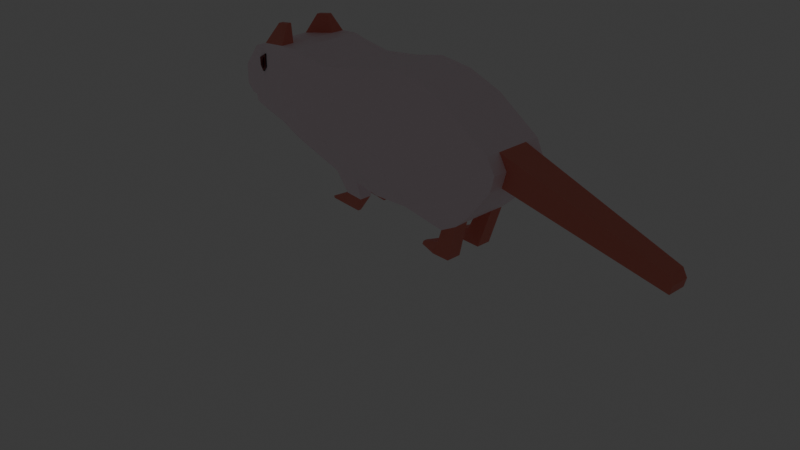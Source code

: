 # Source: rat.blend  (saved by Blender 4.0.36; exported with 4.5.12 LTS)
import bpy
from mathutils import Matrix  # noqa: F401  (used for matrix-valued properties, if any)

bpy.ops.wm.read_factory_settings(use_empty=True)
scene = bpy.context.scene
scene.name = 'Scene'

# ---- collections
col_collection = bpy.data.collections.new('Collection'); scene.collection.children.link(col_collection)

# ---- materials (node trees are filled in below, after node groups)
mat_pelaje = bpy.data.materials.new('Pelaje')
mat_pelaje.use_transparent_shadow = False
mat_blandas = bpy.data.materials.new('Blandas')
mat_blandas.use_transparent_shadow = False
mat_ojos = bpy.data.materials.new('Ojos')
mat_ojos.use_transparent_shadow = False
mat_ojos_2 = bpy.data.materials.new('Ojos_2')
mat_ojos_2.use_transparent_shadow = False

# ---- material node trees
mat_pelaje.use_nodes = True; mat_pelaje.node_tree.nodes.clear()
_N = mat_pelaje.node_tree.nodes; _L = mat_pelaje.node_tree.links
n0 = _N.new('ShaderNodeBsdfPrincipled'); n0.name = 'Principled BSDF'; n0.location = (10, 300)
n0.inputs[0].default_value = (0.9871, 0.8245, 0.8945, 1.0)
n0.inputs[3].default_value = 1.45
n1 = _N.new('ShaderNodeOutputMaterial'); n1.name = 'Material Output'; n1.location = (300, 300)
_L.new(n0.outputs[0], n1.inputs[0])
n1.is_active_output = True
mat_blandas.use_nodes = True; mat_blandas.node_tree.nodes.clear()
_N = mat_blandas.node_tree.nodes; _L = mat_blandas.node_tree.links
n0 = _N.new('ShaderNodeBsdfPrincipled'); n0.name = 'Principled BSDF'; n0.location = (10, 300)
n0.inputs[0].default_value = (0.8002, 0.2217, 0.1699, 1.0)
n0.inputs[3].default_value = 1.45
n1 = _N.new('ShaderNodeOutputMaterial'); n1.name = 'Material Output'; n1.location = (300, 300)
_L.new(n0.outputs[0], n1.inputs[0])
n1.is_active_output = True
mat_ojos.use_nodes = True; mat_ojos.node_tree.nodes.clear()
_N = mat_ojos.node_tree.nodes; _L = mat_ojos.node_tree.links
n0 = _N.new('ShaderNodeBsdfPrincipled'); n0.name = 'Principled BSDF'; n0.location = (10, 300)
n0.inputs[0].default_value = (0.0, 0.0, 0.0, 1.0)
n0.inputs[2].default_value = 0.3
n0.inputs[3].default_value = 1.45
n1 = _N.new('ShaderNodeOutputMaterial'); n1.name = 'Material Output'; n1.location = (300, 300)
_L.new(n0.outputs[0], n1.inputs[0])
n1.is_active_output = True
mat_ojos_2.use_nodes = True; mat_ojos_2.node_tree.nodes.clear()
_N = mat_ojos_2.node_tree.nodes; _L = mat_ojos_2.node_tree.links
n0 = _N.new('ShaderNodeBsdfPrincipled'); n0.name = 'Principled BSDF'; n0.location = (10, 300)
n0.inputs[0].default_value = (0.1838, 0.0, 0.005632, 1.0)
n0.inputs[3].default_value = 1.45
n1 = _N.new('ShaderNodeOutputMaterial'); n1.name = 'Material Output'; n1.location = (300, 300)
_L.new(n0.outputs[0], n1.inputs[0])
n1.is_active_output = True

# ---- world
world_world = bpy.data.worlds.new('World'); scene.world = world_world
world_world.use_nodes = True; world_world.node_tree.nodes.clear()
_N = world_world.node_tree.nodes; _L = world_world.node_tree.links
n0 = _N.new('ShaderNodeOutputWorld'); n0.name = 'World Output'; n0.location = (300, 300)
n1 = _N.new('ShaderNodeBackground'); n1.name = 'Background'; n1.location = (10, 300)
n1.inputs[0].default_value = (0.05088, 0.05088, 0.05088, 1.0)
_L.new(n1.outputs[0], n0.inputs[0])
n0.is_active_output = True
world_world.color = (0.05088, 0.05088, 0.05088)
world_world.use_sun_shadow = False
world_world.sun_shadow_jitter_overblur = 0.0

# ---- cameras
cam_camera = bpy.data.cameras.new('Camera')
cam_camera.clip_end = 100.0
cam_camera.ortho_scale = 7.314

# ---- lights
light_light = bpy.data.lights.new('Light', 'POINT')
light_light.transmission_factor = 0.0
light_light.use_soft_falloff = False
light_light.energy = 1000.0
light_light.shadow_soft_size = 0.1
light_light.shadow_maximum_resolution = 0.006
light_light.use_absolute_resolution = True

# ---- meshes
me_plane = bpy.data.meshes.new('Plane')
me_plane.from_pydata([(1.086, -0.3148, 0.4074), (1.456, -0.3332, 1.222), (-2.213, -0.1789, 0.9346), (1.501, -0.3317, 0.8897), (-1.301, -0.4217, 0.8014), (-0.5506, -0.3401, 0.4618), (-0.2443, -0.3456, 0.4298), (0.4913, -0.3823, 0.4298), (0.8937, -0.3033, 0.3016), (0.9834, -0.3414, 1.529), (0.6323, -0.3136, 1.677), (-0.1161, -0.3359, 1.625), (-0.5762, -0.384, 1.548), (-1.286, -0.4003, 1.604), (-1.9, -0.2682, 1.446), (0.9706, -0.4744, 0.9987), (0.4144, -0.6554, 0.9987), (-0.1418, -0.5493, 0.9987), (-0.6979, -0.4242, 0.9987), (1.543, -0.3247, 1.061), (-1.996, -0.224, 1.124), (-1.27, -0.4315, 1.301), (-0.6371, -0.4177, 1.274), (-0.129, -0.4656, 1.312), (0.5233, -0.5194, 1.338), (0.977, -0.4267, 1.264), (-2.126, -0.1834, 0.8541), (1.232, -0.3357, 0.5465), (-2.007, -0.2195, 0.8615), (-0.6243, -0.3997, 0.7302), (-0.193, -0.4934, 0.7142), (0.4528, -0.5678, 0.7142), (0.9321, -0.4098, 0.6501), (0.1235, -0.4137, 0.4298), (0.2527, -0.3218, 1.71), (0.1363, -0.64, 0.9987), (0.1972, -0.5338, 1.325), (0.1299, -0.5914, 0.7142), (-0.9312, -0.4166, 1.576), (-1.02, -0.4473, 1.295), (-1.044, -0.4436, 0.8945), (-2.219, -0.1745, 1.145), (-1.984, -0.2289, 0.8014), (-1.655, -0.3291, 1.538), (-1.66, -0.3331, 0.8067), (-1.045, -0.4168, 0.6843), (1.091, 0.0, 0.4169), (-2.219, 0.05522, 1.145), (1.456, 0.0, 1.222), (-2.213, 0.05056, 0.9346), (1.501, 0.0, 0.8897), (-1.778, 0.0, 0.8078), (-1.305, 0.0, 0.8014), (-0.5506, 0.06854, 0.4618), (-0.2443, 0.0, 0.4298), (0.8937, 0.0, 0.3016), (-1.286, 0.0, 1.604), (-1.9, 0.01865, 1.446), (1.543, 0.0, 1.061), (-2.216, 0.0569, 1.04), (-0.9312, 0.0, 1.576), (-2.06, 0.04626, 1.295), (-1.652, 0.0, 1.541), (-1.093, 0.0, 1.616), (-0.928, 0.0, 0.6316), (0.4913, 0.0, 0.4298), (-2.219, -0.04476, 1.145), (-2.126, 0.04154, 0.8541), (-2.213, -0.04736, 0.9352), (0.8937, -0.1475, 0.3016), (1.232, 0.0, 0.5465), (1.091, -0.165, 0.4169), (0.9834, 0.0, 1.529), (1.456, -0.1763, 1.222), (-0.2443, -0.1209, 0.4298), (-2.008, 0.03588, 0.8591), (0.6323, 0.0, 1.677), (0.2527, 0.0, 1.71), (-1.652, -0.1976, 1.541), (-1.286, -0.2559, 1.604), (-0.1161, 0.0, 1.625), (1.543, -0.1684, 1.061), (-0.5762, 0.0, 1.548), (-1.093, -0.4108, 1.616), (1.501, -0.1749, 0.8897), (-1.984, 0.0298, 0.8014), (-0.5506, -0.117, 0.4618), (-0.4024, -0.1985, 0.01724), (-0.4014, -0.1613, 0.0166), (-0.3071, -0.1122, 0.1877), (-0.3071, -0.2454, 0.1877), (-0.4936, -0.255, 0.2072), (-0.4936, -0.1205, 0.2072), (-0.7792, -0.1919, 0.03051), (-0.7891, -0.1932, 0.05259), (-2.286, -0.01067, 1.004), (-2.288, -0.007151, 1.067), (-1.332, -0.2857, 1.8), (-1.486, -0.2731, 1.774), (-1.332, -0.2391, 1.8), (-1.486, -0.2269, 1.774), (3.266, 0.0, 0.603), (3.22, 0.0, 0.6873), (3.244, 0.0, 0.5131), (3.244, -0.1003, 0.5131), (3.22, -0.1003, 0.6873), (3.266, -0.1003, 0.603), (0.7711, -0.2848, 0.002676), (0.9684, -0.2848, 0.002676), (0.7711, -0.1326, 0.002676), (0.8324, -0.286, 0.1521), (0.8324, -0.1333, 0.1521), (0.9684, -0.1261, 0.003176), (0.57, -0.2288, 0.01117), (0.57, -0.1885, 0.01117), (0.5862, -0.2289, 0.05075), (0.5862, -0.1886, 0.05075), (-1.657, -0.3305, 1.277), (-1.656, -0.3297, 1.425), (-1.817, -0.279, 1.341), (-1.73, -0.3079, 1.21), (-1.807, -0.2831, 1.255), (-1.657, -0.3305, 1.277), (-1.656, -0.3297, 1.425), (-1.817, -0.279, 1.341), (-1.73, -0.3079, 1.21), (-1.807, -0.2831, 1.255), (-1.704, -0.329, 1.282), (-1.704, -0.3286, 1.372), (-1.777, -0.3055, 1.334), (-1.742, -0.3173, 1.247), (-1.768, -0.3088, 1.263), (-1.661, -0.3428, 1.277), (-1.66, -0.342, 1.425), (-1.821, -0.2914, 1.341), (-1.734, -0.3202, 1.21), (-1.811, -0.2954, 1.255), (-1.734, -0.3297, 1.285), (-1.733, -0.3294, 1.34), (-1.753, -0.3233, 1.33), (-1.75, -0.3247, 1.27), (-1.745, -0.3262, 1.267), (-1.707, -0.3382, 1.282), (-1.706, -0.3377, 1.372), (-1.78, -0.3146, 1.334), (-1.745, -0.3265, 1.247), (-1.771, -0.3179, 1.263), (-1.736, -0.3354, 1.285), (-1.735, -0.3351, 1.34), (-1.755, -0.329, 1.33), (-1.752, -0.3304, 1.27), (-1.747, -0.3319, 1.267), (1.086, 0.3148, 0.4074), (1.456, 0.3332, 1.222), (-2.213, 0.1789, 0.9346), (1.501, 0.3317, 0.8897), (-1.301, 0.4217, 0.8014), (-0.5506, 0.3401, 0.4618), (-0.2443, 0.3456, 0.4298), (0.4913, 0.3823, 0.4298), (0.8937, 0.3033, 0.3016), (0.9834, 0.3414, 1.529), (0.6323, 0.3136, 1.677), (-0.1161, 0.3359, 1.625), (-0.5762, 0.384, 1.548), (-1.286, 0.4003, 1.604), (-1.9, 0.2682, 1.446), (0.9706, 0.4744, 0.9987), (0.4144, 0.6554, 0.9987), (-0.1418, 0.5493, 0.9987), (-0.6979, 0.4242, 0.9987), (1.543, 0.3247, 1.061), (-1.996, 0.224, 1.124), (-1.27, 0.4315, 1.301), (-0.6371, 0.4177, 1.274), (-0.129, 0.4656, 1.312), (0.5233, 0.5194, 1.338), (0.977, 0.4267, 1.264), (-2.126, 0.1834, 0.8541), (1.232, 0.3357, 0.5465), (-2.007, 0.2195, 0.8615), (-0.6243, 0.3997, 0.7302), (-0.193, 0.4934, 0.7142), (0.4528, 0.5678, 0.7142), (0.9321, 0.4098, 0.6501), (0.1235, 0.4137, 0.4298), (0.2527, 0.3218, 1.71), (0.1363, 0.64, 0.9987), (0.1972, 0.5338, 1.325), (0.1299, 0.5914, 0.7142), (-0.9312, 0.4166, 1.576), (-1.02, 0.4473, 1.295), (-1.044, 0.4436, 0.8945), (-2.219, 0.1745, 1.145), (-1.984, 0.2289, 0.8014), (-1.655, 0.3291, 1.538), (-1.66, 0.3331, 0.8067), (-1.045, 0.4168, 0.6843), (-2.219, -0.05522, 1.145), (-2.213, -0.05056, 0.9346), (-0.5506, -0.06854, 0.4618), (-1.9, -0.01865, 1.446), (-2.216, -0.0569, 1.04), (-2.06, -0.04626, 1.295), (-2.219, 0.04476, 1.145), (-2.126, -0.04154, 0.8541), (-2.213, 0.04736, 0.9352), (0.8937, 0.1475, 0.3016), (1.091, 0.165, 0.4169), (1.456, 0.1763, 1.222), (-0.2443, 0.1209, 0.4298), (-2.008, -0.03588, 0.8591), (-1.652, 0.1976, 1.541), (-1.286, 0.2559, 1.604), (1.543, 0.1684, 1.061), (-1.093, 0.4108, 1.616), (1.501, 0.1749, 0.8897), (-1.984, -0.0298, 0.8014), (-0.5506, 0.117, 0.4618), (-0.4024, 0.1985, 0.01724), (-0.4014, 0.1613, 0.0166), (-0.3071, 0.1122, 0.1877), (-0.3071, 0.2454, 0.1877), (-0.4936, 0.255, 0.2072), (-0.4936, 0.1205, 0.2072), (-0.7792, 0.1919, 0.03051), (-0.7891, 0.1932, 0.05259), (-2.286, 0.01067, 1.004), (-2.288, 0.007151, 1.067), (-1.332, 0.2857, 1.8), (-1.486, 0.2731, 1.774), (-1.332, 0.2391, 1.8), (-1.486, 0.2269, 1.774), (3.244, 0.1003, 0.5131), (3.22, 0.1003, 0.6873), (3.266, 0.1003, 0.603), (0.7711, 0.2848, 0.002676), (0.9684, 0.2848, 0.002676), (0.7711, 0.1326, 0.002676), (0.8324, 0.286, 0.1521), (0.8324, 0.1333, 0.1521), (0.9684, 0.1261, 0.003176), (0.57, 0.2288, 0.01117), (0.57, 0.1885, 0.01117), (0.5862, 0.2289, 0.05075), (0.5862, 0.1886, 0.05075), (-1.657, 0.3305, 1.277), (-1.656, 0.3297, 1.425), (-1.817, 0.279, 1.341), (-1.73, 0.3079, 1.21), (-1.807, 0.2831, 1.255), (-1.657, 0.3305, 1.277), (-1.656, 0.3297, 1.425), (-1.817, 0.279, 1.341), (-1.73, 0.3079, 1.21), (-1.807, 0.2831, 1.255), (-1.704, 0.329, 1.282), (-1.704, 0.3286, 1.372), (-1.777, 0.3055, 1.334), (-1.742, 0.3173, 1.247), (-1.768, 0.3088, 1.263), (-1.661, 0.3428, 1.277), (-1.66, 0.342, 1.425), (-1.821, 0.2914, 1.341), (-1.734, 0.3202, 1.21), (-1.811, 0.2954, 1.255), (-1.734, 0.3297, 1.285), (-1.733, 0.3294, 1.34), (-1.753, 0.3233, 1.33), (-1.75, 0.3247, 1.27), (-1.745, 0.3262, 1.267), (-1.707, 0.3382, 1.282), (-1.706, 0.3377, 1.372), (-1.78, 0.3146, 1.334), (-1.745, 0.3265, 1.247), (-1.771, 0.3179, 1.263), (-1.736, 0.3354, 1.285), (-1.735, 0.3351, 1.34), (-1.755, 0.329, 1.33), (-1.752, 0.3304, 1.27), (-1.747, 0.3319, 1.267)], [], [(40, 18, 29), (28, 44, 42), (2, 28, 26), (14, 43, 119, 20), (4, 40, 45), (68, 67, 49), (71, 70, 46), (73, 72, 48), (66, 96, 47), (57, 62, 78), (44, 52, 51), (83, 60, 38), (7, 65, 33), (90, 87, 91), (91, 94, 92), (112, 108, 0), (1, 19, 25, 9), (8, 0, 110), (3, 27, 32, 15), (17, 30, 29, 18), (16, 31, 37, 35), (15, 32, 31, 16), (12, 22, 39, 38), (41, 14, 20), (43, 13, 21), (23, 22, 12, 11), (24, 36, 34, 10), (9, 25, 24, 10), (25, 15, 16, 24), (16, 35, 36, 24), (17, 18, 22, 23), (18, 40, 39, 22), (4, 44, 117, 118, 43, 21), (19, 3, 15, 25), (32, 8, 7, 31), (31, 7, 33, 37), (30, 6, 5, 29), (29, 5, 45, 40), (0, 8, 32, 27), (33, 6, 30, 37), (36, 35, 17, 23), (36, 23, 11, 34), (37, 30, 17, 35), (28, 2, 41, 20), (39, 83, 38), (44, 28, 20, 119, 121, 120, 117), (39, 21, 13, 83), (39, 40, 4, 21), (46, 55, 69, 71), (59, 47, 96), (69, 55, 65), (74, 65, 54), (56, 79, 78, 62), (105, 73, 48, 102), (56, 63, 83, 79), (66, 47, 61), (54, 53, 86, 74), (84, 50, 70), (86, 53, 64), (83, 63, 60), (106, 104, 84, 81), (84, 3, 19, 81), (88, 87, 90, 89), (60, 82, 12, 38), (64, 45, 5, 86), (51, 85, 42, 44), (44, 4, 52), (85, 75, 28, 42), (70, 27, 3, 84), (78, 43, 14, 57), (57, 14, 41, 61), (82, 80, 11, 12), (41, 2, 68), (13, 79, 83), (41, 66, 61), (73, 81, 19, 1), (80, 77, 34, 11), (97, 99, 79, 13), (108, 107, 110, 0), (77, 76, 10, 34), (72, 9, 10, 76), (75, 67, 26, 28), (65, 74, 6, 33), (52, 4, 45, 64), (72, 73, 1, 9), (70, 71, 0, 27), (65, 7, 8, 69), (67, 68, 2, 26), (94, 91, 87, 93), (41, 68, 66), (92, 89, 74, 86), (89, 92, 88), (91, 92, 86, 5), (91, 5, 6, 90), (90, 6, 74, 89), (94, 93, 88, 92), (87, 88, 93), (95, 49, 59, 96), (96, 66, 68, 95), (99, 97, 98, 100), (68, 49, 95), (98, 43, 78, 100), (100, 78, 79, 99), (98, 97, 13, 43), (101, 106, 105, 102), (103, 104, 106, 101), (104, 103, 50, 84), (105, 106, 81, 73), (102, 48, 58, 101), (101, 58, 50, 103), (112, 109, 107, 108), (113, 107, 109, 114), (112, 71, 69, 111), (111, 109, 112), (110, 111, 69, 8), (71, 112, 0), (113, 114, 116, 115), (115, 110, 107, 113), (115, 116, 111, 110), (116, 114, 109, 111), (126, 124, 134, 136), (121, 119, 124, 126), (118, 119, 43), (117, 120, 125, 122), (120, 121, 126, 125), (119, 118, 123, 124), (118, 117, 122, 123), (127, 130, 145, 142), (122, 125, 135, 132), (123, 122, 132, 133), (125, 126, 136, 135), (124, 123, 133, 134), (127, 128, 133, 132), (128, 129, 134, 133), (130, 127, 132, 135), (131, 130, 135, 136), (129, 131, 136, 134), (141, 139, 149, 151), (128, 127, 142, 143), (130, 131, 146, 145), (129, 128, 143, 144), (131, 129, 144, 146), (137, 138, 143, 142), (138, 139, 144, 143), (140, 137, 142, 145), (141, 140, 145, 146), (139, 141, 146, 144), (147, 150, 151, 149, 148), (137, 140, 150, 147), (138, 137, 147, 148), (140, 141, 151, 150), (139, 138, 148, 149), (192, 181, 170), (180, 194, 196), (154, 178, 180), (166, 172, 248, 195), (156, 197, 192), (206, 199, 205), (208, 46, 70), (209, 48, 72), (204, 198, 228), (201, 212, 62), (196, 51, 52), (215, 190, 60), (159, 185, 65), (222, 223, 219), (223, 224, 226), (241, 152, 237), (153, 161, 177, 171), (160, 239, 152), (155, 167, 184, 179), (169, 170, 181, 182), (168, 187, 189, 183), (167, 168, 183, 184), (164, 190, 191, 174), (193, 172, 166), (195, 173, 165), (175, 163, 164, 174), (176, 162, 186, 188), (161, 162, 176, 177), (177, 176, 168, 167), (168, 176, 188, 187), (169, 175, 174, 170), (170, 174, 191, 192), (156, 173, 195, 247, 246, 196), (171, 177, 167, 155), (184, 183, 159, 160), (183, 189, 185, 159), (182, 181, 157, 158), (181, 192, 197, 157), (152, 179, 184, 160), (185, 189, 182, 158), (188, 175, 169, 187), (188, 186, 163, 175), (189, 187, 169, 182), (180, 172, 193, 154), (191, 190, 215), (196, 246, 249, 250, 248, 172, 180), (191, 215, 165, 173), (191, 173, 156, 192), (46, 208, 207, 55), (202, 228, 198), (207, 65, 55), (210, 54, 65), (56, 62, 212, 213), (234, 102, 48, 209), (56, 213, 215, 63), (204, 203, 198), (54, 210, 218, 200), (216, 70, 50), (218, 64, 200), (215, 60, 63), (235, 214, 216, 233), (216, 214, 171, 155), (220, 221, 222, 219), (60, 190, 164, 82), (64, 218, 157, 197), (51, 196, 194, 217), (196, 52, 156), (217, 194, 180, 211), (70, 216, 155, 179), (212, 201, 166, 195), (201, 203, 193, 166), (82, 164, 163, 80), (193, 206, 154), (165, 215, 213), (193, 203, 204), (209, 153, 171, 214), (80, 163, 186, 77), (229, 165, 213, 231), (237, 152, 239, 236), (77, 186, 162, 76), (72, 76, 162, 161), (211, 180, 178, 205), (65, 185, 158, 210), (52, 64, 197, 156), (72, 161, 153, 209), (70, 179, 152, 208), (65, 207, 160, 159), (205, 178, 154, 206), (226, 225, 219, 223), (193, 204, 206), (224, 218, 210, 221), (221, 220, 224), (223, 157, 218, 224), (223, 222, 158, 157), (222, 221, 210, 158), (226, 224, 220, 225), (219, 225, 220), (227, 228, 202, 199), (228, 227, 206, 204), (231, 232, 230, 229), (206, 227, 199), (230, 232, 212, 195), (232, 231, 213, 212), (230, 195, 165, 229), (101, 102, 234, 235), (103, 101, 235, 233), (233, 216, 50, 103), (234, 209, 214, 235), (241, 237, 236, 238), (242, 243, 238, 236), (241, 240, 207, 208), (240, 241, 238), (239, 160, 207, 240), (208, 152, 241), (242, 244, 245, 243), (244, 242, 236, 239), (244, 239, 240, 245), (245, 240, 238, 243), (255, 265, 263, 253), (250, 255, 253, 248), (247, 195, 248), (246, 251, 254, 249), (249, 254, 255, 250), (248, 253, 252, 247), (247, 252, 251, 246), (256, 271, 274, 259), (251, 261, 264, 254), (252, 262, 261, 251), (254, 264, 265, 255), (253, 263, 262, 252), (256, 261, 262, 257), (257, 262, 263, 258), (259, 264, 261, 256), (260, 265, 264, 259), (258, 263, 265, 260), (270, 280, 278, 268), (257, 272, 271, 256), (259, 274, 275, 260), (258, 273, 272, 257), (260, 275, 273, 258), (266, 271, 272, 267), (267, 272, 273, 268), (269, 274, 271, 266), (270, 275, 274, 269), (268, 273, 275, 270), (276, 277, 278, 280, 279), (266, 276, 279, 269), (267, 277, 276, 266), (269, 279, 280, 270), (268, 278, 277, 267)])
me_plane.polygons.foreach_set('material_index', [0, 0, 0, 0, 0, 0, 0, 0, 1, 0, 0, 0, 0, 1, 1, 1, 0, 1, 0, 0, 0, 0, 0, 0, 0, 0, 0, 0, 0, 0, 0, 0, 0, 0, 0, 0, 0, 0, 0, 0, 0, 0, 0, 0, 0, 0, 0, 0, 0, 1, 0, 0, 0, 1, 0, 0, 0, 0, 0, 0, 1, 0, 1, 0, 0, 0, 0, 0, 0, 0, 0, 0, 0, 0, 0, 0, 0, 1, 1, 0, 0, 0, 0, 0, 0, 0, 0, 0, 1, 0, 0, 1, 0, 0, 0, 1, 1, 1, 1, 1, 1, 1, 1, 1, 1, 1, 1, 1, 0, 0, 1, 1, 1, 1, 1, 1, 1, 1, 1, 1, 2, 0, 0, 0, 0, 0, 0, 2, 2, 2, 2, 2, 3, 3, 3, 3, 3, 2, 2, 2, 2, 2, 3, 3, 3, 3, 3, 3, 2, 2, 2, 2, 0, 0, 0, 0, 0, 0, 0, 0, 1, 0, 0, 0, 0, 1, 1, 1, 0, 1, 0, 0, 0, 0, 0, 0, 0, 0, 0, 0, 0, 0, 0, 0, 0, 0, 0, 0, 0, 0, 0, 0, 0, 0, 0, 0, 0, 0, 0, 0, 0, 1, 0, 0, 0, 1, 0, 0, 0, 0, 0, 0, 1, 0, 1, 0, 0, 0, 0, 0, 0, 0, 0, 0, 0, 0, 0, 0, 0, 1, 1, 0, 0, 0, 0, 0, 0, 0, 0, 0, 1, 0, 0, 1, 0, 0, 0, 1, 1, 1, 1, 1, 1, 1, 1, 1, 1, 1, 1, 1, 1, 1, 1, 1, 1, 1, 1, 1, 1, 1, 2, 0, 0, 0, 0, 0, 0, 2, 2, 2, 2, 2, 3, 3, 3, 3, 3, 2, 2, 2, 2, 2, 3, 3, 3, 3, 3, 3, 2, 2, 2, 2])
_uv = me_plane.uv_layers.new(name='UVMap')
_uv.uv.foreach_set('vector', [0.3394, 0.3433, 0.4286, 0.5, 0.4286, 0.25, 0.005231, 0.01955, 0.1708, 0.03641, 0.07143, 0.0, 0.0, 0.5, 0.005231, 0.01955, 0.0, 0.25, 0.1429, 1.0, 0.2143, 0.9982, 0.1482, 0.8799, 0.07558, 0.75, 0.2857, 0.001272, 0.3394, 0.3433, 0.3349, 0.0, 0.0, 0.5018, 0.0, 0.25, 0.0, 0.5, 1.0, 0.0, 1.0, 0.25, 1.0, 0.0, 1.0, 1.0, 0.8571, 1.0, 1.0, 1.0, 0.0, 1.0, 0.0, 1.0, 0.0, 1.0, 0.1429, 1.0, 0.2143, 1.0, 0.2143, 1.0, 0.1708, 0.03641, 0.2857, 0.0, 0.1429, 0.0, 0.3214, 1.0, 0.3571, 1.0, 0.3571, 1.0, 0.7143, 0.0, 0.7143, 0.0, 0.6429, 0.0, 0.5714, 0.0, 0.5656, 0.0, 0.4286, 0.0, 0.4286, 0.0, 0.4286, 0.0, 0.4286, 0.0, 1.0, 0.0, 1.0, 0.0, 1.0, 0.0, 1.0, 1.0, 1.0, 0.75, 0.8571, 0.75, 0.8571, 1.0, 0.8571, 0.0, 1.0, 0.0, 0.8571, 0.0, 1.0, 0.5, 1.0, 0.25, 0.8571, 0.25, 0.8571, 0.5, 0.5714, 0.5, 0.5714, 0.25, 0.4286, 0.25, 0.4286, 0.5, 0.7143, 0.5, 0.7143, 0.25, 0.6429, 0.25, 0.6429, 0.5, 0.8571, 0.5, 0.8571, 0.25, 0.7143, 0.25, 0.7143, 0.5, 0.4286, 1.0, 0.4286, 0.75, 0.3418, 0.75, 0.3571, 1.0, 9.234e-05, 0.9998, 0.1429, 1.0, 0.07558, 0.75, 0.2143, 0.9982, 0.2857, 1.0, 0.2857, 0.75, 0.5714, 0.75, 0.4286, 0.75, 0.4286, 1.0, 0.5714, 1.0, 0.7143, 0.75, 0.6429, 0.75, 0.6429, 1.0, 0.7143, 1.0, 0.8571, 1.0, 0.8571, 0.75, 0.7143, 0.75, 0.7143, 1.0, 0.8571, 0.75, 0.8571, 0.5, 0.7143, 0.5, 0.7143, 0.75, 0.7143, 0.5, 0.6429, 0.5, 0.6429, 0.75, 0.7143, 0.75, 0.5714, 0.5, 0.4286, 0.5, 0.4286, 0.75, 0.5714, 0.75, 0.4286, 0.5, 0.3394, 0.3433, 0.3418, 0.75, 0.4286, 0.75, 0.2857, 0.001272, 0.1708, 0.03641, 0.1988, 0.6545, 0.2075, 0.8486, 0.2143, 0.9982, 0.2857, 0.75, 1.0, 0.75, 1.0, 0.5, 0.8571, 0.5, 0.8571, 0.75, 0.8571, 0.25, 0.8571, 0.0, 0.7143, 0.0, 0.7143, 0.25, 0.7143, 0.25, 0.7143, 0.0, 0.6429, 0.0, 0.6429, 0.25, 0.5714, 0.25, 0.5714, 0.0, 0.4286, 0.0, 0.4286, 0.25, 0.4286, 0.25, 0.4286, 0.0, 0.3349, 0.0, 0.3394, 0.3433, 1.0, 0.0, 0.8571, 0.0, 0.8571, 0.25, 1.0, 0.25, 0.6429, 0.0, 0.5714, 0.0, 0.5714, 0.25, 0.6429, 0.25, 0.6429, 0.75, 0.6429, 0.5, 0.5714, 0.5, 0.5714, 0.75, 0.6429, 0.75, 0.5714, 0.75, 0.5714, 1.0, 0.6429, 1.0, 0.6429, 0.25, 0.5714, 0.25, 0.5714, 0.5, 0.6429, 0.5, 0.005231, 0.01955, 0.0, 0.5, 9.234e-05, 0.9998, 0.07558, 0.75, 0.3418, 0.75, 0.3214, 1.0, 0.3571, 1.0, 0.1708, 0.03641, 0.005231, 0.01955, 0.07558, 0.75, 0.1482, 0.8799, 0.1463, 0.7524, 0.1695, 0.6232, 0.1988, 0.6545, 0.3418, 0.75, 0.2857, 0.75, 0.2857, 1.0, 0.3214, 1.0, 0.3418, 0.75, 0.3394, 0.3433, 0.2857, 0.001272, 0.2857, 0.75, 1.0, 0.0, 0.8571, 0.0, 0.8571, 0.0, 1.0, 0.0, 0.0, 0.0, 0.0, 0.0, 0.0, 0.0, 0.8571, 0.0, 0.8571, 0.0, 0.7143, 0.0, 0.5714, 0.0, 0.7143, 0.0, 0.5714, 0.0, 0.2857, 1.0, 0.2857, 1.0, 0.2143, 1.0, 0.2143, 1.0, 1.0, 1.0, 1.0, 1.0, 1.0, 1.0, 1.0, 1.0, 0.2857, 1.0, 0.3214, 1.0, 0.3214, 1.0, 0.2857, 1.0, 0.0, 1.0, 0.0, 1.0, 0.07143, 1.0, 0.5714, 0.0, 0.4286, 0.0, 0.4286, 0.0, 0.5714, 0.0, 1.0, 0.5, 1.0, 0.5, 1.0, 0.25, 0.4286, 0.0, 0.4286, 0.0, 0.3571, 0.0, 0.3214, 1.0, 0.3214, 1.0, 0.3571, 1.0, 1.0, 0.75, 1.0, 0.5, 1.0, 0.5, 1.0, 0.75, 1.0, 0.5, 1.0, 0.5, 1.0, 0.75, 1.0, 0.75, 0.5692, 0.0, 0.5656, 0.0, 0.5714, 0.0, 0.5714, 0.0, 0.3571, 1.0, 0.4286, 1.0, 0.4286, 1.0, 0.3571, 1.0, 0.3571, 0.0, 0.3349, 0.0, 0.4286, 0.0, 0.4286, 0.0, 0.1429, 0.0, 0.07143, 0.0, 0.07143, 0.0, 0.1708, 0.03641, 0.1708, 0.03641, 0.2857, 0.001272, 0.2857, 0.0, 0.07143, 0.0, 0.0, 0.0, 0.005231, 0.01955, 0.07143, 0.0, 1.0, 0.25, 1.0, 0.25, 1.0, 0.5, 1.0, 0.5, 0.2143, 1.0, 0.2143, 0.9982, 0.1429, 1.0, 0.1429, 1.0, 0.1429, 1.0, 0.1429, 1.0, 9.234e-05, 0.9998, 0.07143, 1.0, 0.4286, 1.0, 0.5714, 1.0, 0.5714, 1.0, 0.4286, 1.0, 9.234e-05, 0.9998, 0.0, 0.5, 0.0, 0.5018, 0.2857, 1.0, 0.2857, 1.0, 0.3214, 1.0, 9.234e-05, 0.9998, 0.0, 1.0, 0.07143, 1.0, 1.0, 1.0, 1.0, 0.75, 1.0, 0.75, 1.0, 1.0, 0.5714, 1.0, 0.6429, 1.0, 0.6429, 1.0, 0.5714, 1.0, 0.2857, 1.0, 0.2857, 1.0, 0.2857, 1.0, 0.2857, 1.0, 1.0, 0.0, 0.8571, 0.0, 0.8571, 0.0, 1.0, 0.0, 0.6429, 1.0, 0.7143, 1.0, 0.7143, 1.0, 0.6429, 1.0, 0.8571, 1.0, 0.8571, 1.0, 0.7143, 1.0, 0.7143, 1.0, 0.0, 0.0, 0.0, 0.25, 0.0, 0.25, 0.005231, 0.01955, 0.7143, 0.0, 0.5714, 0.0, 0.5714, 0.0, 0.6429, 0.0, 0.2857, 0.0, 0.2857, 0.001272, 0.3349, 0.0, 0.3571, 0.0, 0.8571, 1.0, 1.0, 1.0, 1.0, 1.0, 0.8571, 1.0, 1.0, 0.25, 1.0, 0.0, 1.0, 0.0, 1.0, 0.25, 0.7143, 0.0, 0.7143, 0.0, 0.8571, 0.0, 0.8571, 0.0, 0.0, 0.25, 0.0, 0.5018, 0.0, 0.5, 0.0, 0.25, 0.4286, 0.0, 0.4286, 0.0, 0.5656, 0.0, 0.4286, 0.0, 9.234e-05, 0.9998, 0.0, 0.5018, 0.0, 1.0, 0.4286, 0.0, 0.5714, 0.0, 0.5714, 0.0, 0.4286, 0.0, 0.5714, 0.0, 0.4286, 0.0, 0.5692, 0.0, 0.4286, 0.0, 0.4286, 0.0, 0.4286, 0.0, 0.4286, 0.0, 0.4286, 0.0, 0.4286, 0.0, 0.5714, 0.0, 0.5714, 0.0, 0.5714, 0.0, 0.5714, 0.0, 0.5714, 0.0, 0.5714, 0.0, 0.4286, 0.0, 0.4286, 0.0, 0.5692, 0.0, 0.4286, 0.0, 0.5656, 0.0, 0.5692, 0.0, 0.4286, 0.0, 0.0, 0.0, 0.0, 0.0, 0.0, 0.0, 0.0, 0.0, 0.0, 1.0, 0.0, 1.0, 0.0, 0.5018, 0.0, 0.5011, 0.2857, 1.0, 0.2857, 1.0, 0.2143, 1.0, 0.2143, 1.0, 0.0, 0.5018, 0.0, 0.5, 0.0, 0.5011, 0.2143, 1.0, 0.2143, 0.9982, 0.2143, 1.0, 0.2143, 1.0, 0.2143, 1.0, 0.2143, 1.0, 0.2857, 1.0, 0.2857, 1.0, 0.2143, 1.0, 0.2857, 1.0, 0.2857, 1.0, 0.2143, 0.9982, 1.0, 0.75, 1.0, 0.75, 1.0, 1.0, 1.0, 1.0, 1.0, 0.5, 1.0, 0.5, 1.0, 0.75, 1.0, 0.75, 1.0, 0.5, 1.0, 0.5, 1.0, 0.5, 1.0, 0.5, 1.0, 1.0, 1.0, 0.75, 1.0, 0.75, 1.0, 1.0, 0.0, 0.0, 0.0, 0.0, 0.0, 0.0, 0.0, 0.0, 0.0, 0.0, 0.0, 0.0, 0.0, 0.0, 0.0, 0.0, 1.0, 0.0, 0.8571, 0.0, 0.8571, 0.0, 1.0, 0.0, 0.8571, 0.0, 0.8571, 0.0, 0.8571, 0.0, 0.8571, 0.0, 1.0, 0.0, 1.0, 0.0, 0.8571, 0.0, 0.8571, 0.0, 0.8571, 0.0, 0.8571, 0.0, 1.0, 0.0, 0.8571, 0.0, 0.8571, 0.0, 0.8571, 0.0, 0.8571, 0.0, 1.0, 0.0, 1.0, 0.0, 1.0, 0.0, 0.8571, 0.0, 0.8571, 0.0, 0.8571, 0.0, 0.8571, 0.0, 0.8571, 0.0, 0.8571, 0.0, 0.8571, 0.0, 0.8571, 0.0, 0.8571, 0.0, 0.8571, 0.0, 0.8571, 0.0, 0.8571, 0.0, 0.8571, 0.0, 0.8571, 0.0, 0.8571, 0.0, 0.8571, 0.0, 0.1463, 0.7524, 0.1482, 0.8799, 0.1482, 0.8799, 0.1463, 0.7524, 0.1463, 0.7524, 0.1482, 0.8799, 0.1482, 0.8799, 0.1463, 0.7524, 0.2075, 0.8486, 0.1482, 0.8799, 0.2143, 0.9982, 0.1988, 0.6545, 0.1695, 0.6232, 0.1695, 0.6232, 0.1988, 0.6545, 0.1695, 0.6232, 0.1463, 0.7524, 0.1463, 0.7524, 0.1695, 0.6232, 0.1482, 0.8799, 0.2075, 0.8486, 0.2075, 0.8486, 0.1482, 0.8799, 0.2075, 0.8486, 0.1988, 0.6545, 0.1988, 0.6545, 0.2075, 0.8486, 0.1842, 0.6975, 0.1692, 0.682, 0.1692, 0.682, 0.1842, 0.6975, 0.1988, 0.6545, 0.1695, 0.6232, 0.1695, 0.6232, 0.1988, 0.6545, 0.2075, 0.8486, 0.1988, 0.6545, 0.1988, 0.6545, 0.2075, 0.8486, 0.1695, 0.6232, 0.1463, 0.7524, 0.1463, 0.7524, 0.1695, 0.6232, 0.1482, 0.8799, 0.2075, 0.8486, 0.2075, 0.8486, 0.1482, 0.8799, 0.1842, 0.6975, 0.1897, 0.8171, 0.2075, 0.8486, 0.1988, 0.6545, 0.1897, 0.8171, 0.1627, 0.831, 0.1482, 0.8799, 0.2075, 0.8486, 0.1692, 0.682, 0.1842, 0.6975, 0.1988, 0.6545, 0.1695, 0.6232, 0.1612, 0.726, 0.1692, 0.682, 0.1695, 0.6232, 0.1463, 0.7524, 0.1627, 0.831, 0.1612, 0.726, 0.1463, 0.7524, 0.1482, 0.8799, 0.1704, 0.7098, 0.1716, 0.801, 0.1716, 0.801, 0.1704, 0.7098, 0.1897, 0.8171, 0.1842, 0.6975, 0.1842, 0.6975, 0.1897, 0.8171, 0.1692, 0.682, 0.1612, 0.726, 0.1612, 0.726, 0.1692, 0.682, 0.1627, 0.831, 0.1897, 0.8171, 0.1897, 0.8171, 0.1627, 0.831, 0.1612, 0.726, 0.1627, 0.831, 0.1627, 0.831, 0.1612, 0.726, 0.1753, 0.7241, 0.1787, 0.7974, 0.1897, 0.8171, 0.1842, 0.6975, 0.1787, 0.7974, 0.1716, 0.801, 0.1627, 0.831, 0.1897, 0.8171, 0.1689, 0.7177, 0.1753, 0.7241, 0.1842, 0.6975, 0.1692, 0.682, 0.1704, 0.7098, 0.1689, 0.7177, 0.1692, 0.682, 0.1612, 0.726, 0.1716, 0.801, 0.1704, 0.7098, 0.1612, 0.726, 0.1627, 0.831, 0.1753, 0.7241, 0.1689, 0.7177, 0.1704, 0.7098, 0.1716, 0.801, 0.1787, 0.7974, 0.1753, 0.7241, 0.1689, 0.7177, 0.1689, 0.7177, 0.1753, 0.7241, 0.1787, 0.7974, 0.1753, 0.7241, 0.1753, 0.7241, 0.1787, 0.7974, 0.1689, 0.7177, 0.1704, 0.7098, 0.1704, 0.7098, 0.1689, 0.7177, 0.1716, 0.801, 0.1787, 0.7974, 0.1787, 0.7974, 0.1716, 0.801, 0.3394, 0.3433, 0.4286, 0.25, 0.4286, 0.5, 0.005231, 0.01955, 0.07143, 0.0, 0.1708, 0.03641, 0.0, 0.5, 0.0, 0.25, 0.005231, 0.01955, 0.1429, 1.0, 0.07558, 0.75, 0.1482, 0.8799, 0.2143, 0.9982, 0.2857, 0.001272, 0.3349, 0.0, 0.3394, 0.3433, 0.0, 0.5018, 0.0, 0.5, 0.0, 0.25, 1.0, 0.0, 1.0, 0.0, 1.0, 0.25, 1.0, 1.0, 1.0, 1.0, 0.8571, 1.0, 0.0, 1.0, 0.0, 1.0, 0.0, 1.0, 0.1429, 1.0, 0.2143, 1.0, 0.2143, 1.0, 0.1708, 0.03641, 0.1429, 0.0, 0.2857, 0.0, 0.3214, 1.0, 0.3571, 1.0, 0.3571, 1.0, 0.7143, 0.0, 0.6429, 0.0, 0.7143, 0.0, 0.5714, 0.0, 0.4286, 0.0, 0.5656, 0.0, 0.4286, 0.0, 0.4286, 0.0, 0.4286, 0.0, 1.0, 0.0, 1.0, 0.0, 1.0, 0.0, 1.0, 1.0, 0.8571, 1.0, 0.8571, 0.75, 1.0, 0.75, 0.8571, 0.0, 0.8571, 0.0, 1.0, 0.0, 1.0, 0.5, 0.8571, 0.5, 0.8571, 0.25, 1.0, 0.25, 0.5714, 0.5, 0.4286, 0.5, 0.4286, 0.25, 0.5714, 0.25, 0.7143, 0.5, 0.6429, 0.5, 0.6429, 0.25, 0.7143, 0.25, 0.8571, 0.5, 0.7143, 0.5, 0.7143, 0.25, 0.8571, 0.25, 0.4286, 1.0, 0.3571, 1.0, 0.3418, 0.75, 0.4286, 0.75, 9.234e-05, 0.9998, 0.07558, 0.75, 0.1429, 1.0, 0.2143, 0.9982, 0.2857, 0.75, 0.2857, 1.0, 0.5714, 0.75, 0.5714, 1.0, 0.4286, 1.0, 0.4286, 0.75, 0.7143, 0.75, 0.7143, 1.0, 0.6429, 1.0, 0.6429, 0.75, 0.8571, 1.0, 0.7143, 1.0, 0.7143, 0.75, 0.8571, 0.75, 0.8571, 0.75, 0.7143, 0.75, 0.7143, 0.5, 0.8571, 0.5, 0.7143, 0.5, 0.7143, 0.75, 0.6429, 0.75, 0.6429, 0.5, 0.5714, 0.5, 0.5714, 0.75, 0.4286, 0.75, 0.4286, 0.5, 0.4286, 0.5, 0.4286, 0.75, 0.3418, 0.75, 0.3394, 0.3433, 0.2857, 0.001272, 0.2857, 0.75, 0.2143, 0.9982, 0.2075, 0.8486, 0.1988, 0.6545, 0.1708, 0.03641, 1.0, 0.75, 0.8571, 0.75, 0.8571, 0.5, 1.0, 0.5, 0.8571, 0.25, 0.7143, 0.25, 0.7143, 0.0, 0.8571, 0.0, 0.7143, 0.25, 0.6429, 0.25, 0.6429, 0.0, 0.7143, 0.0, 0.5714, 0.25, 0.4286, 0.25, 0.4286, 0.0, 0.5714, 0.0, 0.4286, 0.25, 0.3394, 0.3433, 0.3349, 0.0, 0.4286, 0.0, 1.0, 0.0, 1.0, 0.25, 0.8571, 0.25, 0.8571, 0.0, 0.6429, 0.0, 0.6429, 0.25, 0.5714, 0.25, 0.5714, 0.0, 0.6429, 0.75, 0.5714, 0.75, 0.5714, 0.5, 0.6429, 0.5, 0.6429, 0.75, 0.6429, 1.0, 0.5714, 1.0, 0.5714, 0.75, 0.6429, 0.25, 0.6429, 0.5, 0.5714, 0.5, 0.5714, 0.25, 0.005231, 0.01955, 0.07558, 0.75, 9.234e-05, 0.9998, 0.0, 0.5, 0.3418, 0.75, 0.3571, 1.0, 0.3214, 1.0, 0.1708, 0.03641, 0.1988, 0.6545, 0.1695, 0.6232, 0.1463, 0.7524, 0.1482, 0.8799, 0.07558, 0.75, 0.005231, 0.01955, 0.3418, 0.75, 0.3214, 1.0, 0.2857, 1.0, 0.2857, 0.75, 0.3418, 0.75, 0.2857, 0.75, 0.2857, 0.001272, 0.3394, 0.3433, 1.0, 0.0, 1.0, 0.0, 0.8571, 0.0, 0.8571, 0.0, 0.0, 0.0, 0.0, 0.0, 0.0, 0.0, 0.8571, 0.0, 0.7143, 0.0, 0.8571, 0.0, 0.5714, 0.0, 0.5714, 0.0, 0.7143, 0.0, 0.2857, 1.0, 0.2143, 1.0, 0.2143, 1.0, 0.2857, 1.0, 1.0, 1.0, 1.0, 1.0, 1.0, 1.0, 1.0, 1.0, 0.2857, 1.0, 0.2857, 1.0, 0.3214, 1.0, 0.3214, 1.0, 0.0, 1.0, 0.07143, 1.0, 0.0, 1.0, 0.5714, 0.0, 0.5714, 0.0, 0.4286, 0.0, 0.4286, 0.0, 1.0, 0.5, 1.0, 0.25, 1.0, 0.5, 0.4286, 0.0, 0.3571, 0.0, 0.4286, 0.0, 0.3214, 1.0, 0.3571, 1.0, 0.3214, 1.0, 1.0, 0.75, 1.0, 0.75, 1.0, 0.5, 1.0, 0.5, 1.0, 0.5, 1.0, 0.75, 1.0, 0.75, 1.0, 0.5, 0.5692, 0.0, 0.5714, 0.0, 0.5714, 0.0, 0.5656, 0.0, 0.3571, 1.0, 0.3571, 1.0, 0.4286, 1.0, 0.4286, 1.0, 0.3571, 0.0, 0.4286, 0.0, 0.4286, 0.0, 0.3349, 0.0, 0.1429, 0.0, 0.1708, 0.03641, 0.07143, 0.0, 0.07143, 0.0, 0.1708, 0.03641, 0.2857, 0.0, 0.2857, 0.001272, 0.07143, 0.0, 0.07143, 0.0, 0.005231, 0.01955, 0.0, 0.0, 1.0, 0.25, 1.0, 0.5, 1.0, 0.5, 1.0, 0.25, 0.2143, 1.0, 0.1429, 1.0, 0.1429, 1.0, 0.2143, 0.9982, 0.1429, 1.0, 0.07143, 1.0, 9.234e-05, 0.9998, 0.1429, 1.0, 0.4286, 1.0, 0.4286, 1.0, 0.5714, 1.0, 0.5714, 1.0, 9.234e-05, 0.9998, 0.0, 0.5018, 0.0, 0.5, 0.2857, 1.0, 0.3214, 1.0, 0.2857, 1.0, 9.234e-05, 0.9998, 0.07143, 1.0, 0.0, 1.0, 1.0, 1.0, 1.0, 1.0, 1.0, 0.75, 1.0, 0.75, 0.5714, 1.0, 0.5714, 1.0, 0.6429, 1.0, 0.6429, 1.0, 0.2857, 1.0, 0.2857, 1.0, 0.2857, 1.0, 0.2857, 1.0, 1.0, 0.0, 1.0, 0.0, 0.8571, 0.0, 0.8571, 0.0, 0.6429, 1.0, 0.6429, 1.0, 0.7143, 1.0, 0.7143, 1.0, 0.8571, 1.0, 0.7143, 1.0, 0.7143, 1.0, 0.8571, 1.0, 0.0, 0.0, 0.005231, 0.01955, 0.0, 0.25, 0.0, 0.25, 0.7143, 0.0, 0.6429, 0.0, 0.5714, 0.0, 0.5714, 0.0, 0.2857, 0.0, 0.3571, 0.0, 0.3349, 0.0, 0.2857, 0.001272, 0.8571, 1.0, 0.8571, 1.0, 1.0, 1.0, 1.0, 1.0, 1.0, 0.25, 1.0, 0.25, 1.0, 0.0, 1.0, 0.0, 0.7143, 0.0, 0.8571, 0.0, 0.8571, 0.0, 0.7143, 0.0, 0.0, 0.25, 0.0, 0.25, 0.0, 0.5, 0.0, 0.5018, 0.4286, 0.0, 0.4286, 0.0, 0.5656, 0.0, 0.4286, 0.0, 9.234e-05, 0.9998, 0.0, 1.0, 0.0, 0.5018, 0.4286, 0.0, 0.4286, 0.0, 0.5714, 0.0, 0.5714, 0.0, 0.5714, 0.0, 0.5692, 0.0, 0.4286, 0.0, 0.4286, 0.0, 0.4286, 0.0, 0.4286, 0.0, 0.4286, 0.0, 0.4286, 0.0, 0.5714, 0.0, 0.5714, 0.0, 0.4286, 0.0, 0.5714, 0.0, 0.5714, 0.0, 0.5714, 0.0, 0.5714, 0.0, 0.4286, 0.0, 0.4286, 0.0, 0.5692, 0.0, 0.4286, 0.0, 0.5656, 0.0, 0.4286, 0.0, 0.5692, 0.0, 0.0, 0.0, 0.0, 0.0, 0.0, 0.0, 0.0, 0.0, 0.0, 1.0, 0.0, 0.5011, 0.0, 0.5018, 0.0, 1.0, 0.2857, 1.0, 0.2143, 1.0, 0.2143, 1.0, 0.2857, 1.0, 0.0, 0.5018, 0.0, 0.5011, 0.0, 0.5, 0.2143, 1.0, 0.2143, 1.0, 0.2143, 1.0, 0.2143, 0.9982, 0.2143, 1.0, 0.2857, 1.0, 0.2857, 1.0, 0.2143, 1.0, 0.2143, 1.0, 0.2143, 0.9982, 0.2857, 1.0, 0.2857, 1.0, 1.0, 0.75, 1.0, 1.0, 1.0, 1.0, 1.0, 0.75, 1.0, 0.5, 1.0, 0.75, 1.0, 0.75, 1.0, 0.5, 1.0, 0.5, 1.0, 0.5, 1.0, 0.5, 1.0, 0.5, 1.0, 1.0, 1.0, 1.0, 1.0, 0.75, 1.0, 0.75, 1.0, 0.0, 1.0, 0.0, 0.8571, 0.0, 0.8571, 0.0, 0.8571, 0.0, 0.8571, 0.0, 0.8571, 0.0, 0.8571, 0.0, 1.0, 0.0, 0.8571, 0.0, 0.8571, 0.0, 1.0, 0.0, 0.8571, 0.0, 1.0, 0.0, 0.8571, 0.0, 0.8571, 0.0, 0.8571, 0.0, 0.8571, 0.0, 0.8571, 0.0, 1.0, 0.0, 1.0, 0.0, 1.0, 0.0, 0.8571, 0.0, 0.8571, 0.0, 0.8571, 0.0, 0.8571, 0.0, 0.8571, 0.0, 0.8571, 0.0, 0.8571, 0.0, 0.8571, 0.0, 0.8571, 0.0, 0.8571, 0.0, 0.8571, 0.0, 0.8571, 0.0, 0.8571, 0.0, 0.8571, 0.0, 0.8571, 0.0, 0.8571, 0.0, 0.1463, 0.7524, 0.1463, 0.7524, 0.1482, 0.8799, 0.1482, 0.8799, 0.1463, 0.7524, 0.1463, 0.7524, 0.1482, 0.8799, 0.1482, 0.8799, 0.2075, 0.8486, 0.2143, 0.9982, 0.1482, 0.8799, 0.1988, 0.6545, 0.1988, 0.6545, 0.1695, 0.6232, 0.1695, 0.6232, 0.1695, 0.6232, 0.1695, 0.6232, 0.1463, 0.7524, 0.1463, 0.7524, 0.1482, 0.8799, 0.1482, 0.8799, 0.2075, 0.8486, 0.2075, 0.8486, 0.2075, 0.8486, 0.2075, 0.8486, 0.1988, 0.6545, 0.1988, 0.6545, 0.1842, 0.6975, 0.1842, 0.6975, 0.1692, 0.682, 0.1692, 0.682, 0.1988, 0.6545, 0.1988, 0.6545, 0.1695, 0.6232, 0.1695, 0.6232, 0.2075, 0.8486, 0.2075, 0.8486, 0.1988, 0.6545, 0.1988, 0.6545, 0.1695, 0.6232, 0.1695, 0.6232, 0.1463, 0.7524, 0.1463, 0.7524, 0.1482, 0.8799, 0.1482, 0.8799, 0.2075, 0.8486, 0.2075, 0.8486, 0.1842, 0.6975, 0.1988, 0.6545, 0.2075, 0.8486, 0.1897, 0.8171, 0.1897, 0.8171, 0.2075, 0.8486, 0.1482, 0.8799, 0.1627, 0.831, 0.1692, 0.682, 0.1695, 0.6232, 0.1988, 0.6545, 0.1842, 0.6975, 0.1612, 0.726, 0.1463, 0.7524, 0.1695, 0.6232, 0.1692, 0.682, 0.1627, 0.831, 0.1482, 0.8799, 0.1463, 0.7524, 0.1612, 0.726, 0.1704, 0.7098, 0.1704, 0.7098, 0.1716, 0.801, 0.1716, 0.801, 0.1897, 0.8171, 0.1897, 0.8171, 0.1842, 0.6975, 0.1842, 0.6975, 0.1692, 0.682, 0.1692, 0.682, 0.1612, 0.726, 0.1612, 0.726, 0.1627, 0.831, 0.1627, 0.831, 0.1897, 0.8171, 0.1897, 0.8171, 0.1612, 0.726, 0.1612, 0.726, 0.1627, 0.831, 0.1627, 0.831, 0.1753, 0.7241, 0.1842, 0.6975, 0.1897, 0.8171, 0.1787, 0.7974, 0.1787, 0.7974, 0.1897, 0.8171, 0.1627, 0.831, 0.1716, 0.801, 0.1689, 0.7177, 0.1692, 0.682, 0.1842, 0.6975, 0.1753, 0.7241, 0.1704, 0.7098, 0.1612, 0.726, 0.1692, 0.682, 0.1689, 0.7177, 0.1716, 0.801, 0.1627, 0.831, 0.1612, 0.726, 0.1704, 0.7098, 0.1753, 0.7241, 0.1787, 0.7974, 0.1716, 0.801, 0.1704, 0.7098, 0.1689, 0.7177, 0.1753, 0.7241, 0.1753, 0.7241, 0.1689, 0.7177, 0.1689, 0.7177, 0.1787, 0.7974, 0.1787, 0.7974, 0.1753, 0.7241, 0.1753, 0.7241, 0.1689, 0.7177, 0.1689, 0.7177, 0.1704, 0.7098, 0.1704, 0.7098, 0.1716, 0.801, 0.1716, 0.801, 0.1787, 0.7974, 0.1787, 0.7974])
me_plane.materials.append(mat_pelaje)
me_plane.materials.append(mat_blandas)
me_plane.materials.append(mat_ojos)
me_plane.materials.append(mat_ojos_2)
me_plane.update()

# ---- objects
ob_camera = bpy.data.objects.new('Camera', cam_camera)
ob_light = bpy.data.objects.new('Light', light_light)
ob_plane = bpy.data.objects.new('Plane', me_plane)

# ---- transforms, parenting, visibility, modifiers, constraints
ob_camera.location = (7.359, -6.926, 4.958)
ob_camera.rotation_euler = (1.109, 0.0, 0.8149)
ob_camera.lock_rotations_4d = False
ob_camera.empty_display_type = 'ARROWS'
ob_camera.color = (0.0, 0.0, 0.0, 0.0)
ob_camera.hide_select = True
ob_camera.display_type = 'WIRE'
ob_camera.lineart.crease_threshold = 0.0
ob_light.location = (0.03279, -151.4, 30.6)
ob_light.rotation_euler = (0.6503, 0.05522, 1.866)
ob_light.lock_rotations_4d = False
ob_light.empty_display_type = 'ARROWS'
ob_light.color = (0.0, 0.0, 0.0, 0.0)
ob_light.hide_select = True
ob_light.lineart.crease_threshold = 0.0
ob_plane.location = (0.0, 0.0, 0.0)

# ---- collection membership
scene.collection.objects.link(ob_camera)
scene.collection.objects.link(ob_light)
col_collection.objects.link(ob_plane)

# ---- scene / render settings (as saved in the file)
scene.camera = ob_camera
scene.frame_start = 1; scene.frame_end = 250; scene.frame_set(1)
scene.render.engine = 'BLENDER_EEVEE_NEXT'
scene.cycles.sampling_pattern = 'TABULATED_SOBOL'
bpy.context.view_layer.update()
